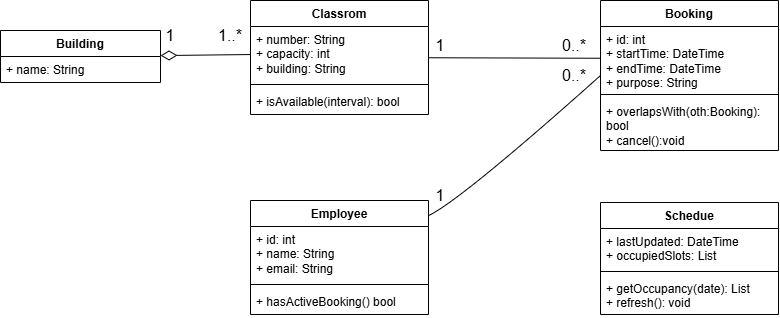

The diagram above was exported from draw.io. Its source (the exported page's mxGraphModel, read from the mxfile embedded in the PNG):
<mxGraphModel dx="1622" dy="582" grid="1" gridSize="10" guides="1" tooltips="1" connect="1" arrows="1" fold="1" page="1" pageScale="1" pageWidth="827" pageHeight="1169" math="0" shadow="0">
  <root>
    <mxCell id="0" />
    <mxCell id="1" parent="0" />
    <mxCell id="TgPYNYw1xMDxDYFxDuIx-18" edge="1" parent="1" source="TgPYNYw1xMDxDYFxDuIx-1" style="edgeStyle=none;curved=1;rounded=0;curveGeometry=1;orthogonalLoop=1;jettySize=auto;html=1;fontSize=12;startSize=8;endSize=8;endArrow=none;endFill=0;" target="TgPYNYw1xMDxDYFxDuIx-14">
      <mxGeometry relative="1" as="geometry" />
    </mxCell>
    <mxCell id="TgPYNYw1xMDxDYFxDuIx-1" parent="1" style="swimlane;fontStyle=1;align=center;verticalAlign=top;childLayout=stackLayout;horizontal=1;startSize=26;horizontalStack=0;resizeParent=1;resizeParentMax=0;resizeLast=0;collapsible=1;marginBottom=0;whiteSpace=wrap;html=1;" value="Classrom" vertex="1">
      <mxGeometry height="114" width="178" x="120" y="90" as="geometry" />
    </mxCell>
    <mxCell id="TgPYNYw1xMDxDYFxDuIx-2" parent="TgPYNYw1xMDxDYFxDuIx-1" style="text;strokeColor=none;fillColor=none;align=left;verticalAlign=top;spacingLeft=4;spacingRight=4;overflow=hidden;rotatable=0;points=[[0,0.5],[1,0.5]];portConstraint=eastwest;whiteSpace=wrap;html=1;" value="+ number: String&lt;div&gt;+ capacity: int&lt;/div&gt;&lt;div&gt;+ building: String&lt;/div&gt;" vertex="1">
      <mxGeometry height="54" width="178" y="26" as="geometry" />
    </mxCell>
    <mxCell id="TgPYNYw1xMDxDYFxDuIx-3" parent="TgPYNYw1xMDxDYFxDuIx-1" style="line;strokeWidth=1;fillColor=none;align=left;verticalAlign=middle;spacingTop=-1;spacingLeft=3;spacingRight=3;rotatable=0;labelPosition=right;points=[];portConstraint=eastwest;strokeColor=inherit;" value="" vertex="1">
      <mxGeometry height="8" width="178" y="80" as="geometry" />
    </mxCell>
    <mxCell id="TgPYNYw1xMDxDYFxDuIx-4" parent="TgPYNYw1xMDxDYFxDuIx-1" style="text;strokeColor=none;fillColor=none;align=left;verticalAlign=top;spacingLeft=4;spacingRight=4;overflow=hidden;rotatable=0;points=[[0,0.5],[1,0.5]];portConstraint=eastwest;whiteSpace=wrap;html=1;" value="+ isAvailable(interval): bool" vertex="1">
      <mxGeometry height="26" width="178" y="88" as="geometry" />
    </mxCell>
    <mxCell id="TgPYNYw1xMDxDYFxDuIx-5" parent="1" style="swimlane;fontStyle=1;align=center;verticalAlign=top;childLayout=stackLayout;horizontal=1;startSize=26;horizontalStack=0;resizeParent=1;resizeParentMax=0;resizeLast=0;collapsible=1;marginBottom=0;whiteSpace=wrap;html=1;" value="Schedue" vertex="1">
      <mxGeometry height="112" width="178" x="470" y="292" as="geometry" />
    </mxCell>
    <mxCell id="TgPYNYw1xMDxDYFxDuIx-6" parent="TgPYNYw1xMDxDYFxDuIx-5" style="text;strokeColor=none;fillColor=none;align=left;verticalAlign=top;spacingLeft=4;spacingRight=4;overflow=hidden;rotatable=0;points=[[0,0.5],[1,0.5]];portConstraint=eastwest;whiteSpace=wrap;html=1;" value="&lt;div&gt;+ lastUpdated: DateTime&lt;/div&gt;&lt;div&gt;+ occupiedSlots: List&lt;/div&gt;" vertex="1">
      <mxGeometry height="39" width="178" y="26" as="geometry" />
    </mxCell>
    <mxCell id="TgPYNYw1xMDxDYFxDuIx-7" parent="TgPYNYw1xMDxDYFxDuIx-5" style="line;strokeWidth=1;fillColor=none;align=left;verticalAlign=middle;spacingTop=-1;spacingLeft=3;spacingRight=3;rotatable=0;labelPosition=right;points=[];portConstraint=eastwest;strokeColor=inherit;" value="" vertex="1">
      <mxGeometry height="8" width="178" y="65" as="geometry" />
    </mxCell>
    <mxCell id="TgPYNYw1xMDxDYFxDuIx-8" parent="TgPYNYw1xMDxDYFxDuIx-5" style="text;strokeColor=none;fillColor=none;align=left;verticalAlign=top;spacingLeft=4;spacingRight=4;overflow=hidden;rotatable=0;points=[[0,0.5],[1,0.5]];portConstraint=eastwest;whiteSpace=wrap;html=1;" value="+ getOccupancy(date): List&lt;div&gt;+ refresh(): void&lt;/div&gt;" vertex="1">
      <mxGeometry height="39" width="178" y="73" as="geometry" />
    </mxCell>
    <mxCell id="TgPYNYw1xMDxDYFxDuIx-19" edge="1" parent="1" source="TgPYNYw1xMDxDYFxDuIx-9" style="edgeStyle=none;curved=1;rounded=0;curveGeometry=1;orthogonalLoop=1;jettySize=auto;html=1;entryX=0;entryY=0.5;entryDx=0;entryDy=0;fontSize=12;startSize=8;endSize=8;endArrow=none;endFill=0;" target="TgPYNYw1xMDxDYFxDuIx-13">
      <mxGeometry relative="1" as="geometry">
        <Array as="points">
          <mxPoint x="330" y="290" />
        </Array>
      </mxGeometry>
    </mxCell>
    <mxCell id="TgPYNYw1xMDxDYFxDuIx-9" parent="1" style="swimlane;fontStyle=1;align=center;verticalAlign=top;childLayout=stackLayout;horizontal=1;startSize=26;horizontalStack=0;resizeParent=1;resizeParentMax=0;resizeLast=0;collapsible=1;marginBottom=0;whiteSpace=wrap;html=1;" value="Employee" vertex="1">
      <mxGeometry height="114" width="178" x="120" y="290" as="geometry" />
    </mxCell>
    <mxCell id="TgPYNYw1xMDxDYFxDuIx-10" parent="TgPYNYw1xMDxDYFxDuIx-9" style="text;strokeColor=none;fillColor=none;align=left;verticalAlign=top;spacingLeft=4;spacingRight=4;overflow=hidden;rotatable=0;points=[[0,0.5],[1,0.5]];portConstraint=eastwest;whiteSpace=wrap;html=1;" value="+ id: int&lt;div&gt;+ name: String&lt;/div&gt;&lt;div&gt;+ email: String&amp;nbsp;&lt;/div&gt;" vertex="1">
      <mxGeometry height="54" width="178" y="26" as="geometry" />
    </mxCell>
    <mxCell id="TgPYNYw1xMDxDYFxDuIx-11" parent="TgPYNYw1xMDxDYFxDuIx-9" style="line;strokeWidth=1;fillColor=none;align=left;verticalAlign=middle;spacingTop=-1;spacingLeft=3;spacingRight=3;rotatable=0;labelPosition=right;points=[];portConstraint=eastwest;strokeColor=inherit;" value="" vertex="1">
      <mxGeometry height="8" width="178" y="80" as="geometry" />
    </mxCell>
    <mxCell id="TgPYNYw1xMDxDYFxDuIx-12" parent="TgPYNYw1xMDxDYFxDuIx-9" style="text;strokeColor=none;fillColor=none;align=left;verticalAlign=top;spacingLeft=4;spacingRight=4;overflow=hidden;rotatable=0;points=[[0,0.5],[1,0.5]];portConstraint=eastwest;whiteSpace=wrap;html=1;" value="+ hasActiveBooking() bool" vertex="1">
      <mxGeometry height="26" width="178" y="88" as="geometry" />
    </mxCell>
    <mxCell id="TgPYNYw1xMDxDYFxDuIx-13" parent="1" style="swimlane;fontStyle=1;align=center;verticalAlign=top;childLayout=stackLayout;horizontal=1;startSize=26;horizontalStack=0;resizeParent=1;resizeParentMax=0;resizeLast=0;collapsible=1;marginBottom=0;whiteSpace=wrap;html=1;" value="Booking" vertex="1">
      <mxGeometry height="150" width="178" x="470" y="90" as="geometry" />
    </mxCell>
    <mxCell id="TgPYNYw1xMDxDYFxDuIx-14" parent="TgPYNYw1xMDxDYFxDuIx-13" style="text;strokeColor=none;fillColor=none;align=left;verticalAlign=top;spacingLeft=4;spacingRight=4;overflow=hidden;rotatable=0;points=[[0,0.5],[1,0.5]];portConstraint=eastwest;whiteSpace=wrap;html=1;" value="+ id: int&lt;div&gt;+ startTime: DateTime&lt;/div&gt;&lt;div&gt;+ endTime: DateTime&lt;/div&gt;&lt;div&gt;+ purpose: String&lt;/div&gt;" vertex="1">
      <mxGeometry height="64" width="178" y="26" as="geometry" />
    </mxCell>
    <mxCell id="TgPYNYw1xMDxDYFxDuIx-15" parent="TgPYNYw1xMDxDYFxDuIx-13" style="line;strokeWidth=1;fillColor=none;align=left;verticalAlign=middle;spacingTop=-1;spacingLeft=3;spacingRight=3;rotatable=0;labelPosition=right;points=[];portConstraint=eastwest;strokeColor=inherit;" value="" vertex="1">
      <mxGeometry height="8" width="178" y="90" as="geometry" />
    </mxCell>
    <mxCell id="TgPYNYw1xMDxDYFxDuIx-16" parent="TgPYNYw1xMDxDYFxDuIx-13" style="text;strokeColor=none;fillColor=none;align=left;verticalAlign=top;spacingLeft=4;spacingRight=4;overflow=hidden;rotatable=0;points=[[0,0.5],[1,0.5]];portConstraint=eastwest;whiteSpace=wrap;html=1;" value="+ overlapsWith(oth:Booking): bool&lt;div&gt;+ cancel():void&lt;/div&gt;" vertex="1">
      <mxGeometry height="52" width="178" y="98" as="geometry" />
    </mxCell>
    <mxCell id="TgPYNYw1xMDxDYFxDuIx-20" parent="1" style="text;html=1;whiteSpace=wrap;strokeColor=none;fillColor=none;align=center;verticalAlign=middle;rounded=0;fontSize=16;" value="1" vertex="1">
      <mxGeometry height="30" width="60" x="280" y="120" as="geometry" />
    </mxCell>
    <mxCell id="TgPYNYw1xMDxDYFxDuIx-21" parent="1" style="text;html=1;whiteSpace=wrap;strokeColor=none;fillColor=none;align=center;verticalAlign=middle;rounded=0;fontSize=16;" value="1" vertex="1">
      <mxGeometry height="30" width="60" x="280" y="270" as="geometry" />
    </mxCell>
    <mxCell id="TgPYNYw1xMDxDYFxDuIx-22" parent="1" style="text;html=1;whiteSpace=wrap;strokeColor=none;fillColor=none;align=center;verticalAlign=middle;rounded=0;fontSize=16;" value="0..*" vertex="1">
      <mxGeometry height="30" width="60" x="414" y="120" as="geometry" />
    </mxCell>
    <mxCell id="TgPYNYw1xMDxDYFxDuIx-23" parent="1" style="text;html=1;whiteSpace=wrap;strokeColor=none;fillColor=none;align=center;verticalAlign=middle;rounded=0;fontSize=16;" value="0..*" vertex="1">
      <mxGeometry height="30" width="60" x="414" y="150" as="geometry" />
    </mxCell>
    <mxCell id="TgPYNYw1xMDxDYFxDuIx-28" edge="1" parent="1" source="TgPYNYw1xMDxDYFxDuIx-24" style="edgeStyle=none;curved=1;rounded=0;curveGeometry=1;orthogonalLoop=1;jettySize=auto;html=1;fontSize=12;startSize=14;endSize=8;endArrow=none;endFill=0;startArrow=diamondThin;startFill=0;" target="TgPYNYw1xMDxDYFxDuIx-2">
      <mxGeometry relative="1" as="geometry" />
    </mxCell>
    <mxCell id="TgPYNYw1xMDxDYFxDuIx-24" parent="1" style="swimlane;fontStyle=1;align=center;verticalAlign=top;childLayout=stackLayout;horizontal=1;startSize=26;horizontalStack=0;resizeParent=1;resizeParentMax=0;resizeLast=0;collapsible=1;marginBottom=0;whiteSpace=wrap;html=1;" value="Building" vertex="1">
      <mxGeometry height="52" width="160" x="-130" y="120" as="geometry" />
    </mxCell>
    <mxCell id="TgPYNYw1xMDxDYFxDuIx-25" parent="TgPYNYw1xMDxDYFxDuIx-24" style="text;strokeColor=none;fillColor=none;align=left;verticalAlign=top;spacingLeft=4;spacingRight=4;overflow=hidden;rotatable=0;points=[[0,0.5],[1,0.5]];portConstraint=eastwest;whiteSpace=wrap;html=1;" value="+ name: String" vertex="1">
      <mxGeometry height="26" width="160" y="26" as="geometry" />
    </mxCell>
    <mxCell id="TgPYNYw1xMDxDYFxDuIx-29" parent="1" style="text;html=1;whiteSpace=wrap;strokeColor=none;fillColor=none;align=center;verticalAlign=middle;rounded=0;fontSize=16;" value="1" vertex="1">
      <mxGeometry height="30" width="60" x="10" y="110" as="geometry" />
    </mxCell>
    <mxCell id="TgPYNYw1xMDxDYFxDuIx-30" parent="1" style="text;html=1;whiteSpace=wrap;strokeColor=none;fillColor=none;align=center;verticalAlign=middle;rounded=0;fontSize=16;" value="1..*" vertex="1">
      <mxGeometry height="30" width="60" x="70" y="110" as="geometry" />
    </mxCell>
  </root>
</mxGraphModel>